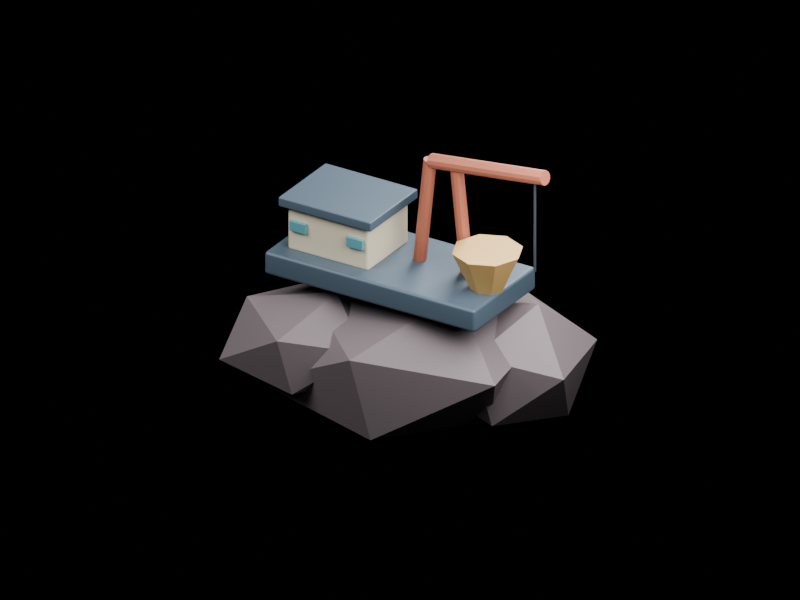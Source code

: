 # Source: anchor.blend  (saved by Blender 4.5.92; exported with 4.5.12 LTS)
import bpy
from mathutils import Matrix  # noqa: F401  (used for matrix-valued properties, if any)

bpy.ops.wm.read_factory_settings(use_empty=True)
scene = bpy.context.scene
scene.name = 'Anchor Nine'

# ---- collections
col_architecture = bpy.data.collections.new('Architecture'); scene.collection.children.link(col_architecture)

# ---- materials (node trees are filled in below, after node groups)
mat_finish__776c70 = bpy.data.materials.new('Finish #776c70')
mat_finish__776c70.diffuse_color = (0.1845, 0.15, 0.162, 1.0)
mat_finish__485967 = bpy.data.materials.new('Finish #485967')
mat_finish__485967.diffuse_color = (0.0648, 0.0999, 0.1356, 1.0)
mat_finish__d7cdb2 = bpy.data.materials.new('Finish #d7cdb2')
mat_finish__d7cdb2.diffuse_color = (0.6795, 0.6105, 0.4452, 1.0)
mat_finish__5796a2 = bpy.data.materials.new('Finish #5796a2')
mat_finish__5796a2.diffuse_color = (0.09531, 0.305, 0.3613, 1.0)
mat_finish__a86049 = bpy.data.materials.new('Finish #a86049')
mat_finish__a86049.diffuse_color = (0.3916, 0.117, 0.06663, 1.0)
mat_finish__353d46 = bpy.data.materials.new('Finish #353d46')
mat_finish__353d46.diffuse_color = (0.0356, 0.04667, 0.06125, 1.0)
mat_finish__c19b5b = bpy.data.materials.new('Finish #c19b5b')
mat_finish__c19b5b.diffuse_color = (0.5333, 0.3278, 0.1046, 1.0)

# ---- material node trees
mat_finish__776c70.use_nodes = True; mat_finish__776c70.node_tree.nodes.clear()
_N = mat_finish__776c70.node_tree.nodes; _L = mat_finish__776c70.node_tree.links
n0 = _N.new('ShaderNodeBsdfPrincipled'); n0.name = 'Principled BSDF'; n0.location = (-200, 100)
n0.inputs[0].default_value = (0.1845, 0.15, 0.162, 1.0)
n0.inputs[1].default_value = 0.21
n0.inputs[2].default_value = 0.55
n1 = _N.new('ShaderNodeOutputMaterial'); n1.name = 'Material Output'; n1.location = (200, 100)
_L.new(n0.outputs[0], n1.inputs[0])
n1.is_active_output = True
mat_finish__485967.use_nodes = True; mat_finish__485967.node_tree.nodes.clear()
_N = mat_finish__485967.node_tree.nodes; _L = mat_finish__485967.node_tree.links
n0 = _N.new('ShaderNodeBsdfPrincipled'); n0.name = 'Principled BSDF'; n0.location = (-200, 100)
n0.inputs[0].default_value = (0.0648, 0.0999, 0.1356, 1.0)
n0.inputs[1].default_value = 0.21
n0.inputs[2].default_value = 0.55
n1 = _N.new('ShaderNodeOutputMaterial'); n1.name = 'Material Output'; n1.location = (200, 100)
_L.new(n0.outputs[0], n1.inputs[0])
n1.is_active_output = True
mat_finish__d7cdb2.use_nodes = True; mat_finish__d7cdb2.node_tree.nodes.clear()
_N = mat_finish__d7cdb2.node_tree.nodes; _L = mat_finish__d7cdb2.node_tree.links
n0 = _N.new('ShaderNodeBsdfPrincipled'); n0.name = 'Principled BSDF'; n0.location = (-200, 100)
n0.inputs[0].default_value = (0.6795, 0.6105, 0.4452, 1.0)
n0.inputs[1].default_value = 0.21
n0.inputs[2].default_value = 0.55
n1 = _N.new('ShaderNodeOutputMaterial'); n1.name = 'Material Output'; n1.location = (200, 100)
_L.new(n0.outputs[0], n1.inputs[0])
n1.is_active_output = True
mat_finish__5796a2.use_nodes = True; mat_finish__5796a2.node_tree.nodes.clear()
_N = mat_finish__5796a2.node_tree.nodes; _L = mat_finish__5796a2.node_tree.links
n0 = _N.new('ShaderNodeBsdfPrincipled'); n0.name = 'Principled BSDF'; n0.location = (-200, 100)
n0.inputs[0].default_value = (0.09531, 0.305, 0.3613, 1.0)
n0.inputs[1].default_value = 0.21
n0.inputs[2].default_value = 0.55
n1 = _N.new('ShaderNodeOutputMaterial'); n1.name = 'Material Output'; n1.location = (200, 100)
_L.new(n0.outputs[0], n1.inputs[0])
n1.is_active_output = True
mat_finish__a86049.use_nodes = True; mat_finish__a86049.node_tree.nodes.clear()
_N = mat_finish__a86049.node_tree.nodes; _L = mat_finish__a86049.node_tree.links
n0 = _N.new('ShaderNodeBsdfPrincipled'); n0.name = 'Principled BSDF'; n0.location = (-200, 100)
n0.inputs[0].default_value = (0.3916, 0.117, 0.06663, 1.0)
n0.inputs[1].default_value = 0.21
n0.inputs[2].default_value = 0.55
n1 = _N.new('ShaderNodeOutputMaterial'); n1.name = 'Material Output'; n1.location = (200, 100)
_L.new(n0.outputs[0], n1.inputs[0])
n1.is_active_output = True
mat_finish__353d46.use_nodes = True; mat_finish__353d46.node_tree.nodes.clear()
_N = mat_finish__353d46.node_tree.nodes; _L = mat_finish__353d46.node_tree.links
n0 = _N.new('ShaderNodeBsdfPrincipled'); n0.name = 'Principled BSDF'; n0.location = (-200, 100)
n0.inputs[0].default_value = (0.0356, 0.04667, 0.06125, 1.0)
n0.inputs[1].default_value = 0.21
n0.inputs[2].default_value = 0.55
n1 = _N.new('ShaderNodeOutputMaterial'); n1.name = 'Material Output'; n1.location = (200, 100)
_L.new(n0.outputs[0], n1.inputs[0])
n1.is_active_output = True
mat_finish__c19b5b.use_nodes = True; mat_finish__c19b5b.node_tree.nodes.clear()
_N = mat_finish__c19b5b.node_tree.nodes; _L = mat_finish__c19b5b.node_tree.links
n0 = _N.new('ShaderNodeBsdfPrincipled'); n0.name = 'Principled BSDF'; n0.location = (-200, 100)
n0.inputs[0].default_value = (0.5333, 0.3278, 0.1046, 1.0)
n0.inputs[1].default_value = 0.21
n0.inputs[2].default_value = 0.55
n1 = _N.new('ShaderNodeOutputMaterial'); n1.name = 'Material Output'; n1.location = (200, 100)
_L.new(n0.outputs[0], n1.inputs[0])
n1.is_active_output = True

# ---- cameras
cam_station_camera = bpy.data.cameras.new('Station camera')
cam_station_camera.type = 'ORTHO'
cam_station_camera.ortho_scale = 7.7

# ---- lights
light_softbox = bpy.data.lights.new('Softbox', 'AREA')
light_softbox.energy = 750.0
light_softbox.shape = 'DISK'
light_softbox.size = 5.0
light_fill = bpy.data.lights.new('Fill', 'AREA')
light_fill.energy = 480.0
light_fill.shape = 'DISK'
light_fill.size = 4.0
light_rim = bpy.data.lights.new('Rim', 'AREA')
light_rim.energy = 600.0
light_rim.shape = 'DISK'
light_rim.size = 3.0

# ---- meshes
me_rock_face = bpy.data.meshes.new('Rock face')
me_rock_face.from_pydata([(-0.5257, 0.8507, 0.0), (0.5257, 0.8507, 0.0), (-0.5257, -0.8507, 0.0), (0.5257, -0.8507, 0.0), (0.0, -0.5257, 0.8507), (0.0, 0.5257, 0.8507), (0.0, -0.5257, -0.8507), (0.0, 0.5257, -0.8507), (0.8507, 0.0, -0.5257), (0.8507, 0.0, 0.5257), (-0.8507, 0.0, -0.5257), (-0.8507, 0.0, 0.5257)], [], [(0, 11, 5), (0, 5, 1), (0, 1, 7), (0, 7, 10), (0, 10, 11), (1, 5, 9), (5, 11, 4), (11, 10, 2), (10, 7, 6), (7, 1, 8), (3, 9, 4), (3, 4, 2), (3, 2, 6), (3, 6, 8), (3, 8, 9), (4, 9, 5), (2, 4, 11), (6, 2, 10), (8, 6, 7), (9, 8, 1)])
me_rock_face.materials.append(mat_finish__776c70)
me_rock_face.update()
me_rock_face_001 = bpy.data.meshes.new('Rock face.001')
me_rock_face_001.from_pydata([(-0.5257, 0.8507, 0.0), (0.5257, 0.8507, 0.0), (-0.5257, -0.8507, 0.0), (0.5257, -0.8507, 0.0), (0.0, -0.5257, 0.8507), (0.0, 0.5257, 0.8507), (0.0, -0.5257, -0.8507), (0.0, 0.5257, -0.8507), (0.8507, 0.0, -0.5257), (0.8507, 0.0, 0.5257), (-0.8507, 0.0, -0.5257), (-0.8507, 0.0, 0.5257)], [], [(0, 11, 5), (0, 5, 1), (0, 1, 7), (0, 7, 10), (0, 10, 11), (1, 5, 9), (5, 11, 4), (11, 10, 2), (10, 7, 6), (7, 1, 8), (3, 9, 4), (3, 4, 2), (3, 2, 6), (3, 6, 8), (3, 8, 9), (4, 9, 5), (2, 4, 11), (6, 2, 10), (8, 6, 7), (9, 8, 1)])
me_rock_face_001.materials.append(mat_finish__776c70)
me_rock_face_001.update()
me_rock_face_002 = bpy.data.meshes.new('Rock face.002')
me_rock_face_002.from_pydata([(-0.5257, 0.8507, 0.0), (0.5257, 0.8507, 0.0), (-0.5257, -0.8507, 0.0), (0.5257, -0.8507, 0.0), (0.0, -0.5257, 0.8507), (0.0, 0.5257, 0.8507), (0.0, -0.5257, -0.8507), (0.0, 0.5257, -0.8507), (0.8507, 0.0, -0.5257), (0.8507, 0.0, 0.5257), (-0.8507, 0.0, -0.5257), (-0.8507, 0.0, 0.5257)], [], [(0, 11, 5), (0, 5, 1), (0, 1, 7), (0, 7, 10), (0, 10, 11), (1, 5, 9), (5, 11, 4), (11, 10, 2), (10, 7, 6), (7, 1, 8), (3, 9, 4), (3, 4, 2), (3, 2, 6), (3, 6, 8), (3, 8, 9), (4, 9, 5), (2, 4, 11), (6, 2, 10), (8, 6, 7), (9, 8, 1)])
me_rock_face_002.materials.append(mat_finish__776c70)
me_rock_face_002.update()
me_structural_deck = bpy.data.meshes.new('Structural deck')
me_structural_deck.from_pydata([(-1.195, -0.12, -0.56), (1.195, -0.12, -0.56), (1.195, 0.12, -0.56), (-1.195, 0.12, -0.56), (-1.195, -0.12, 0.56), (1.195, -0.12, 0.56), (1.195, 0.12, 0.56), (-1.195, 0.12, 0.56)], [], [(0, 3, 2, 1), (4, 5, 6, 7), (0, 1, 5, 4), (1, 2, 6, 5), (2, 3, 7, 6), (3, 0, 4, 7)])
me_structural_deck.materials.append(mat_finish__485967)
me_structural_deck.update()
me_habitat_pressure_shell = bpy.data.meshes.new('Habitat pressure shell')
me_habitat_pressure_shell.from_pydata([(-0.46, -0.24, -0.37), (0.46, -0.24, -0.37), (0.46, 0.24, -0.37), (-0.46, 0.24, -0.37), (-0.46, -0.24, 0.37), (0.46, -0.24, 0.37), (0.46, 0.24, 0.37), (-0.46, 0.24, 0.37)], [], [(0, 3, 2, 1), (4, 5, 6, 7), (0, 1, 5, 4), (1, 2, 6, 5), (2, 3, 7, 6), (3, 0, 4, 7)])
me_habitat_pressure_shell.materials.append(mat_finish__d7cdb2)
me_habitat_pressure_shell.update()
me_roof_slab = bpy.data.meshes.new('Roof slab')
me_roof_slab.from_pydata([(-0.525, -0.05, -0.43), (0.525, -0.05, -0.43), (0.525, 0.05, -0.43), (-0.525, 0.05, -0.43), (-0.525, -0.05, 0.43), (0.525, -0.05, 0.43), (0.525, 0.05, 0.43), (-0.525, 0.05, 0.43)], [], [(0, 3, 2, 1), (4, 5, 6, 7), (0, 1, 5, 4), (1, 2, 6, 5), (2, 3, 7, 6), (3, 0, 4, 7)])
me_roof_slab.materials.append(mat_finish__485967)
me_roof_slab.update()
me_forward_window = bpy.data.meshes.new('Forward window')
me_forward_window.from_pydata([(-0.092, -0.0528, -0.0185), (0.092, -0.0528, -0.0185), (0.092, 0.0528, -0.0185), (-0.092, 0.0528, -0.0185), (-0.092, -0.0528, 0.0185), (0.092, -0.0528, 0.0185), (0.092, 0.0528, 0.0185), (-0.092, 0.0528, 0.0185)], [], [(0, 3, 2, 1), (4, 5, 6, 7), (0, 1, 5, 4), (1, 2, 6, 5), (2, 3, 7, 6), (3, 0, 4, 7)])
me_forward_window.materials.append(mat_finish__5796a2)
me_forward_window.update()
me_forward_window_001 = bpy.data.meshes.new('Forward window.001')
me_forward_window_001.from_pydata([(-0.092, -0.0528, -0.0185), (0.092, -0.0528, -0.0185), (0.092, 0.0528, -0.0185), (-0.092, 0.0528, -0.0185), (-0.092, -0.0528, 0.0185), (0.092, -0.0528, 0.0185), (0.092, 0.0528, 0.0185), (-0.092, 0.0528, 0.0185)], [], [(0, 3, 2, 1), (4, 5, 6, 7), (0, 1, 5, 4), (1, 2, 6, 5), (2, 3, 7, 6), (3, 0, 4, 7)])
me_forward_window_001.materials.append(mat_finish__5796a2)
me_forward_window_001.update()
me_crane_leg = bpy.data.meshes.new('Crane leg')
me_crane_leg.from_pydata([(0.065, -0.5731, 0.0), (0.05629, -0.5731, 0.0325), (0.0325, -0.5731, 0.05629), (3.98e-18, -0.5731, 0.065), (-0.0325, -0.5731, 0.05629), (-0.05629, -0.5731, 0.0325), (-0.065, -0.5731, 7.96e-18), (-0.05629, -0.5731, -0.0325), (-0.0325, -0.5731, -0.05629), (-1.194e-17, -0.5731, -0.065), (0.0325, -0.5731, -0.05629), (0.05629, -0.5731, -0.0325), (0.065, 0.5731, 0.0), (0.05629, 0.5731, 0.0325), (0.0325, 0.5731, 0.05629), (3.98e-18, 0.5731, 0.065), (-0.0325, 0.5731, 0.05629), (-0.05629, 0.5731, 0.0325), (-0.065, 0.5731, 7.96e-18), (-0.05629, 0.5731, -0.0325), (-0.0325, 0.5731, -0.05629), (-1.194e-17, 0.5731, -0.065), (0.0325, 0.5731, -0.05629), (0.05629, 0.5731, -0.0325)], [], [(0, 12, 13, 1), (1, 13, 14, 2), (2, 14, 15, 3), (3, 15, 16, 4), (4, 16, 17, 5), (5, 17, 18, 6), (6, 18, 19, 7), (7, 19, 20, 8), (8, 20, 21, 9), (9, 21, 22, 10), (10, 22, 23, 11), (11, 23, 12, 0), (0, 1, 2, 3, 4, 5, 6, 7, 8, 9, 10, 11), (23, 22, 21, 20, 19, 18, 17, 16, 15, 14, 13, 12)])
me_crane_leg.materials.append(mat_finish__a86049)
me_crane_leg.update()
me_crane_leg_001 = bpy.data.meshes.new('Crane leg.001')
me_crane_leg_001.from_pydata([(0.065, -0.5731, 0.0), (0.05629, -0.5731, 0.0325), (0.0325, -0.5731, 0.05629), (3.98e-18, -0.5731, 0.065), (-0.0325, -0.5731, 0.05629), (-0.05629, -0.5731, 0.0325), (-0.065, -0.5731, 7.96e-18), (-0.05629, -0.5731, -0.0325), (-0.0325, -0.5731, -0.05629), (-1.194e-17, -0.5731, -0.065), (0.0325, -0.5731, -0.05629), (0.05629, -0.5731, -0.0325), (0.065, 0.5731, 0.0), (0.05629, 0.5731, 0.0325), (0.0325, 0.5731, 0.05629), (3.98e-18, 0.5731, 0.065), (-0.0325, 0.5731, 0.05629), (-0.05629, 0.5731, 0.0325), (-0.065, 0.5731, 7.96e-18), (-0.05629, 0.5731, -0.0325), (-0.0325, 0.5731, -0.05629), (-1.194e-17, 0.5731, -0.065), (0.0325, 0.5731, -0.05629), (0.05629, 0.5731, -0.0325)], [], [(0, 12, 13, 1), (1, 13, 14, 2), (2, 14, 15, 3), (3, 15, 16, 4), (4, 16, 17, 5), (5, 17, 18, 6), (6, 18, 19, 7), (7, 19, 20, 8), (8, 20, 21, 9), (9, 21, 22, 10), (10, 22, 23, 11), (11, 23, 12, 0), (0, 1, 2, 3, 4, 5, 6, 7, 8, 9, 10, 11), (23, 22, 21, 20, 19, 18, 17, 16, 15, 14, 13, 12)])
me_crane_leg_001.materials.append(mat_finish__a86049)
me_crane_leg_001.update()
me_boom = bpy.data.meshes.new('Boom')
me_boom.from_pydata([(0.075, -0.7052, 0.0), (0.06495, -0.7052, 0.0375), (0.0375, -0.7052, 0.06495), (4.592e-18, -0.7052, 0.075), (-0.0375, -0.7052, 0.06495), (-0.06495, -0.7052, 0.0375), (-0.075, -0.7052, 9.185e-18), (-0.06495, -0.7052, -0.0375), (-0.0375, -0.7052, -0.06495), (-1.378e-17, -0.7052, -0.075), (0.0375, -0.7052, -0.06495), (0.06495, -0.7052, -0.0375), (0.075, 0.7052, 0.0), (0.06495, 0.7052, 0.0375), (0.0375, 0.7052, 0.06495), (4.592e-18, 0.7052, 0.075), (-0.0375, 0.7052, 0.06495), (-0.06495, 0.7052, 0.0375), (-0.075, 0.7052, 9.185e-18), (-0.06495, 0.7052, -0.0375), (-0.0375, 0.7052, -0.06495), (-1.378e-17, 0.7052, -0.075), (0.0375, 0.7052, -0.06495), (0.06495, 0.7052, -0.0375)], [], [(0, 12, 13, 1), (1, 13, 14, 2), (2, 14, 15, 3), (3, 15, 16, 4), (4, 16, 17, 5), (5, 17, 18, 6), (6, 18, 19, 7), (7, 19, 20, 8), (8, 20, 21, 9), (9, 21, 22, 10), (10, 22, 23, 11), (11, 23, 12, 0), (0, 1, 2, 3, 4, 5, 6, 7, 8, 9, 10, 11), (23, 22, 21, 20, 19, 18, 17, 16, 15, 14, 13, 12)])
me_boom.materials.append(mat_finish__a86049)
me_boom.update()
me_hoist_line = bpy.data.meshes.new('Hoist line')
me_hoist_line.from_pydata([(0.013, -0.505, 0.0), (0.01126, -0.505, 0.0065), (0.0065, -0.505, 0.01126), (7.96e-19, -0.505, 0.013), (-0.0065, -0.505, 0.01126), (-0.01126, -0.505, 0.0065), (-0.013, -0.505, 1.592e-18), (-0.01126, -0.505, -0.0065), (-0.0065, -0.505, -0.01126), (-2.388e-18, -0.505, -0.013), (0.0065, -0.505, -0.01126), (0.01126, -0.505, -0.0065), (0.013, 0.505, 0.0), (0.01126, 0.505, 0.0065), (0.0065, 0.505, 0.01126), (7.96e-19, 0.505, 0.013), (-0.0065, 0.505, 0.01126), (-0.01126, 0.505, 0.0065), (-0.013, 0.505, 1.592e-18), (-0.01126, 0.505, -0.0065), (-0.0065, 0.505, -0.01126), (-2.388e-18, 0.505, -0.013), (0.0065, 0.505, -0.01126), (0.01126, 0.505, -0.0065)], [], [(0, 12, 13, 1), (1, 13, 14, 2), (2, 14, 15, 3), (3, 15, 16, 4), (4, 16, 17, 5), (5, 17, 18, 6), (6, 18, 19, 7), (7, 19, 20, 8), (8, 20, 21, 9), (9, 21, 22, 10), (10, 22, 23, 11), (11, 23, 12, 0), (0, 1, 2, 3, 4, 5, 6, 7, 8, 9, 10, 11), (23, 22, 21, 20, 19, 18, 17, 16, 15, 14, 13, 12)])
me_hoist_line.materials.append(mat_finish__353d46)
me_hoist_line.update()
me_ore_hopper = bpy.data.meshes.new('Ore hopper')
me_ore_hopper.from_pydata([(0.15, -0.22, 0.0), (0.1061, -0.22, 0.1061), (9.185e-18, -0.22, 0.15), (-0.1061, -0.22, 0.1061), (-0.15, -0.22, 1.837e-17), (-0.1061, -0.22, -0.1061), (-2.755e-17, -0.22, -0.15), (0.1061, -0.22, -0.1061), (0.35, 0.22, 0.0), (0.2475, 0.22, 0.2475), (2.143e-17, 0.22, 0.35), (-0.2475, 0.22, 0.2475), (-0.35, 0.22, 4.286e-17), (-0.2475, 0.22, -0.2475), (-6.429e-17, 0.22, -0.35), (0.2475, 0.22, -0.2475)], [], [(0, 8, 9, 1), (1, 9, 10, 2), (2, 10, 11, 3), (3, 11, 12, 4), (4, 12, 13, 5), (5, 13, 14, 6), (6, 14, 15, 7), (7, 15, 8, 0), (0, 1, 2, 3, 4, 5, 6, 7), (15, 14, 13, 12, 11, 10, 9, 8)])
me_ore_hopper.materials.append(mat_finish__c19b5b)
me_ore_hopper.update()

# ---- objects
ob_station_camera = bpy.data.objects.new('Station camera', cam_station_camera)
ob_softbox = bpy.data.objects.new('Softbox', light_softbox)
ob_fill = bpy.data.objects.new('Fill', light_fill)
ob_rim = bpy.data.objects.new('Rim', light_rim)
ob_rock_face = bpy.data.objects.new('Rock face', me_rock_face)
ob_rock_face_001 = bpy.data.objects.new('Rock face.001', me_rock_face_001)
ob_rock_face_002 = bpy.data.objects.new('Rock face.002', me_rock_face_002)
ob_structural_deck = bpy.data.objects.new('Structural deck', me_structural_deck)
ob_habitat_pressure_shell = bpy.data.objects.new('Habitat pressure shell', me_habitat_pressure_shell)
ob_roof_slab = bpy.data.objects.new('Roof slab', me_roof_slab)
ob_forward_window = bpy.data.objects.new('Forward window', me_forward_window)
ob_forward_window_001 = bpy.data.objects.new('Forward window.001', me_forward_window_001)
ob_crane_leg = bpy.data.objects.new('Crane leg', me_crane_leg)
ob_crane_leg_001 = bpy.data.objects.new('Crane leg.001', me_crane_leg_001)
ob_boom = bpy.data.objects.new('Boom', me_boom)
ob_hoist_line = bpy.data.objects.new('Hoist line', me_hoist_line)
ob_ore_hopper = bpy.data.objects.new('Ore hopper', me_ore_hopper)

# ---- transforms, parenting, visibility, modifiers, constraints
ob_station_camera.location = (5.0, -8.0, 5.5)
ob_station_camera.rotation_euler = (1.1, -3.07e-09, 0.5586)
ob_softbox.location = (-4.0, -5.0, 7.0)
ob_softbox.rotation_euler = (0.7856, -1.057e-07, -0.6747)
ob_fill.location = (3.0, -1.0, 4.0)
ob_fill.rotation_euler = (0.7492, 1.138e-07, 1.249)
ob_rim.location = (0.0, 4.0, 5.0)
ob_rim.rotation_euler = (0.7378, -1.016e-07, -3.142)
ob_rock_face.location = (0.0, 7.55e-09, 0.1)
ob_rock_face.rotation_euler = (1.673, -0.209, 0.07933)
ob_rock_face.scale = (1.56, 0.84, 1.03)
ob_rock_face_001.location = (-0.86, -0.37, 0.22)
ob_rock_face_001.rotation_euler = (1.671, -0.2208, 0.1991)
ob_rock_face_001.scale = (0.9, 0.57, 0.67)
ob_rock_face_002.location = (0.97, 0.44, 0.13)
ob_rock_face_002.rotation_euler = (1.672, -0.2119, 0.1092)
ob_rock_face_002.scale = (0.91, 0.73, 0.74)
ob_structural_deck.location = (0.0, 7.701e-08, 1.02)
ob_structural_deck.rotation_euler = (1.571, -0.0, 0.0)
_m = ob_structural_deck.modifiers.new('Machined edges', 'BEVEL')
_m.width = 0.0312
_m.width_pct = 0.0312
_m.segments = 2
_m = ob_structural_deck.modifiers.new('Panel normals', 'WEIGHTED_NORMAL')
ob_habitat_pressure_shell.location = (-0.59, 1.027e-07, 1.36)
ob_habitat_pressure_shell.rotation_euler = (1.571, -0.0, 0.0)
_m = ob_habitat_pressure_shell.modifiers.new('Machined edges', 'BEVEL')
_m.width = 0.034
_m.width_pct = 0.034
_m.segments = 2
_m = ob_habitat_pressure_shell.modifiers.new('Panel normals', 'WEIGHTED_NORMAL')
ob_roof_slab.location = (-0.59, 1.242e-07, 1.645)
ob_roof_slab.rotation_euler = (1.571, -0.0, 0.0)
_m = ob_roof_slab.modifiers.new('Machined edges', 'BEVEL')
_m.width = 0.013
_m.width_pct = 0.013
_m.segments = 2
_m = ob_roof_slab.modifiers.new('Panel normals', 'WEIGHTED_NORMAL')
ob_forward_window.location = (-0.912, -0.388, 1.408)
ob_forward_window.rotation_euler = (1.571, -0.0, 0.0)
_m = ob_forward_window.modifiers.new('Machined edges', 'BEVEL')
_m.width = 0.00481
_m.width_pct = 0.00481
_m.segments = 2
_m = ob_forward_window.modifiers.new('Panel normals', 'WEIGHTED_NORMAL')
ob_forward_window_001.location = (-0.268, -0.388, 1.408)
ob_forward_window_001.rotation_euler = (1.571, -0.0, 0.0)
_m = ob_forward_window_001.modifiers.new('Machined edges', 'BEVEL')
_m.width = 0.00481
_m.width_pct = 0.00481
_m.segments = 2
_m = ob_forward_window_001.modifiers.new('Panel normals', 'WEIGHTED_NORMAL')
ob_crane_leg.location = (0.22, 0.1, 1.68)
ob_crane_leg.rotation_euler = (1.571, 0.1049, -1.418e-08)
ob_crane_leg_001.location = (0.64, 0.1, 1.68)
ob_crane_leg_001.rotation_euler = (1.571, -0.1049, 1.418e-08)
ob_boom.location = (0.99, 0.025, 2.365)
ob_boom.rotation_euler = (2.111, 1.363, 0.4418)
ob_hoist_line.location = (1.55, -0.03, 1.945)
ob_hoist_line.rotation_euler = (-1.571, -2.98e-08, -1.571)
ob_ore_hopper.location = (1.03, -0.06, 1.32)
ob_ore_hopper.rotation_euler = (1.571, -0.0, 0.0)

# ---- collection membership
scene.collection.objects.link(ob_station_camera)
scene.collection.objects.link(ob_softbox)
scene.collection.objects.link(ob_fill)
scene.collection.objects.link(ob_rim)
col_architecture.objects.link(ob_rock_face)
col_architecture.objects.link(ob_rock_face_001)
col_architecture.objects.link(ob_rock_face_002)
col_architecture.objects.link(ob_structural_deck)
col_architecture.objects.link(ob_habitat_pressure_shell)
col_architecture.objects.link(ob_roof_slab)
col_architecture.objects.link(ob_forward_window)
col_architecture.objects.link(ob_forward_window_001)
col_architecture.objects.link(ob_crane_leg)
col_architecture.objects.link(ob_crane_leg_001)
col_architecture.objects.link(ob_boom)
col_architecture.objects.link(ob_hoist_line)
col_architecture.objects.link(ob_ore_hopper)

# ---- scene / render settings (as saved in the file)
scene.camera = ob_station_camera
scene.frame_start = 1; scene.frame_end = 250; scene.frame_set(1)
scene.render.engine = 'CYCLES'
scene.render.image_settings.exr_codec = 'NONE'
scene.render.resolution_x = 960
scene.render.resolution_y = 720
scene.render.simplify_subdivision_render = 0
scene.render.simplify_child_particles_render = 0.0
scene.cycles.samples = 16
scene.eevee.use_volume_custom_range = False
scene.eevee.use_fast_gi = False
scene.eevee.use_shadows = False
scene.view_settings.white_balance_temperature = 0.0
scene.view_settings.white_balance_tint = 0.0
scene.view_settings.white_balance_whitepoint = (2.97, 0.5193, -0.0414)
bpy.context.view_layer.update()
